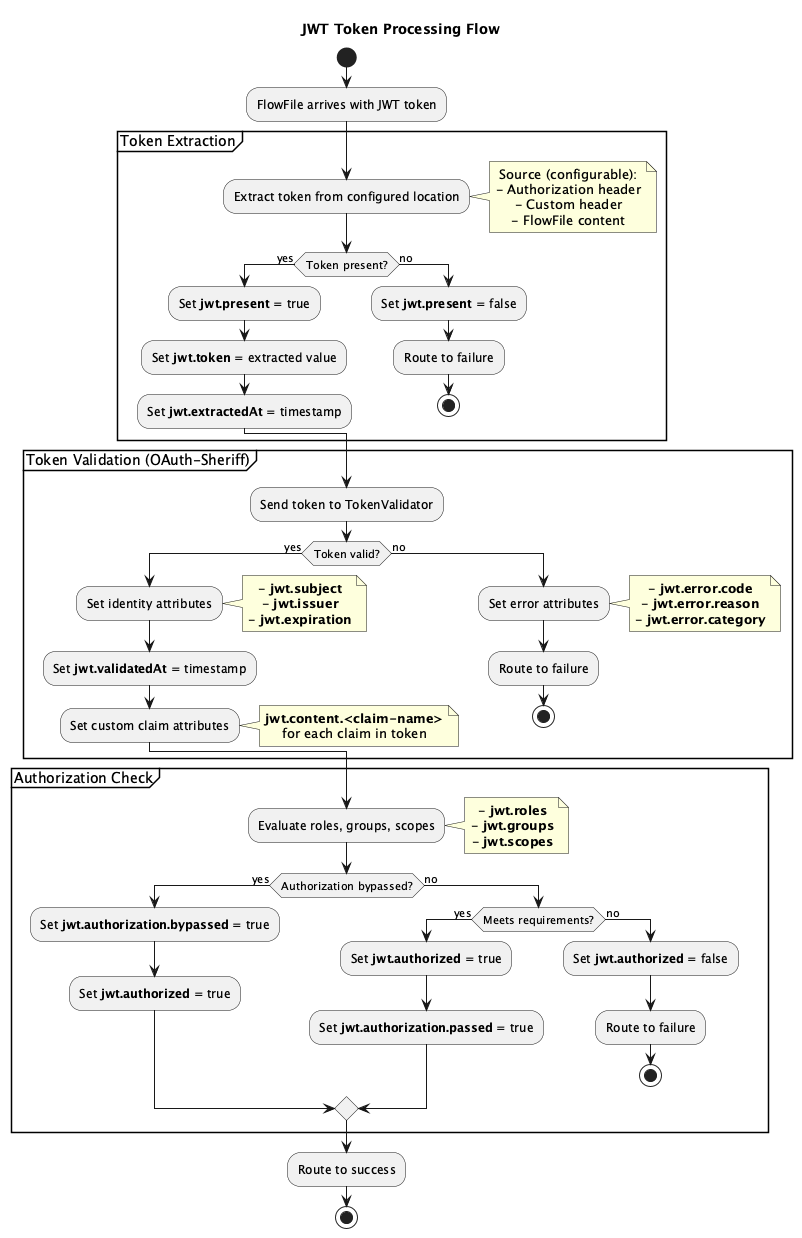

The diagram above was rendered by PlantUML. Its source (embedded in the PNG):
@startuml jwt-token-flow
!pragma layout smetana
skinparam defaultTextAlignment center
skinparam componentStyle uml2

title "JWT Token Processing Flow"

start

:FlowFile arrives with JWT token;

partition "Token Extraction" {
  :Extract token from configured location;
  note right
    Source (configurable):
    - Authorization header
    - Custom header
    - FlowFile content
  end note

  if (Token present?) then (yes)
    :Set **jwt.present** = true;
    :Set **jwt.token** = extracted value;
    :Set **jwt.extractedAt** = timestamp;
  else (no)
    :Set **jwt.present** = false;
    :Route to failure;
    stop
  endif
}

partition "Token Validation (OAuth-Sheriff)" {
  :Send token to TokenValidator;

  if (Token valid?) then (yes)
    :Set identity attributes;
    note right
      - **jwt.subject**
      - **jwt.issuer**
      - **jwt.expiration**
    end note

    :Set **jwt.validatedAt** = timestamp;

    :Set custom claim attributes;
    note right
      **jwt.content.<claim-name>**
      for each claim in token
    end note
  else (no)
    :Set error attributes;
    note right
      - **jwt.error.code**
      - **jwt.error.reason**
      - **jwt.error.category**
    end note
    :Route to failure;
    stop
  endif
}

partition "Authorization Check" {
  :Evaluate roles, groups, scopes;
  note right
    - **jwt.roles**
    - **jwt.groups**
    - **jwt.scopes**
  end note

  if (Authorization bypassed?) then (yes)
    :Set **jwt.authorization.bypassed** = true;
    :Set **jwt.authorized** = true;
  else (no)
    if (Meets requirements?) then (yes)
      :Set **jwt.authorized** = true;
      :Set **jwt.authorization.passed** = true;
    else (no)
      :Set **jwt.authorized** = false;
      :Route to failure;
      stop
    endif
  endif
}

:Route to success;

stop

@enduml